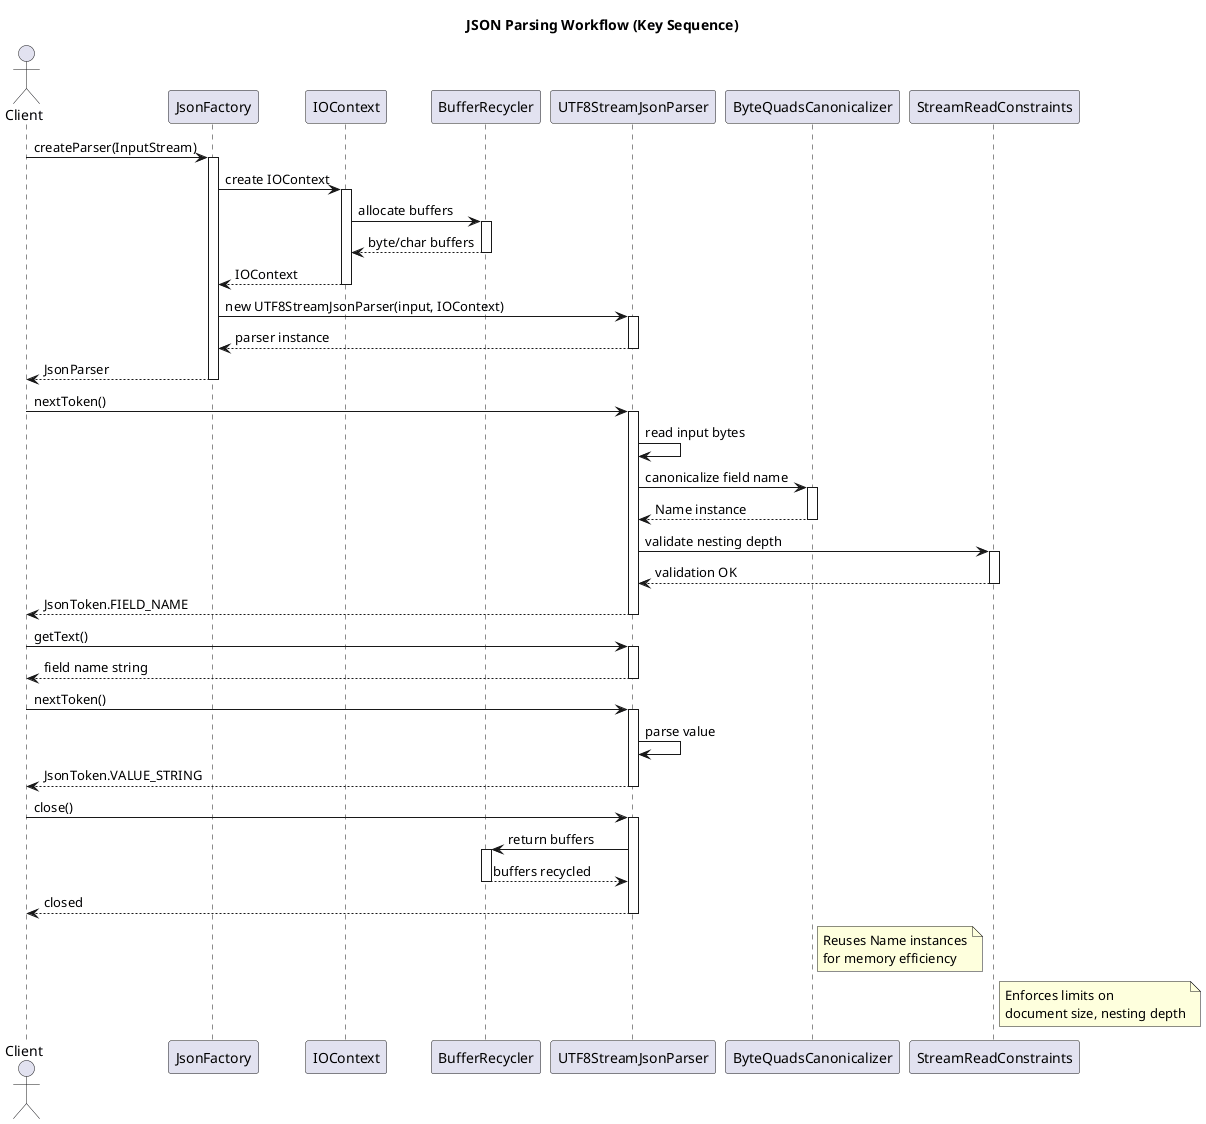

The diagram above was rendered by PlantUML. Its source (embedded in the PNG):
@startuml
title JSON Parsing Workflow (Key Sequence)

actor "Client" as client
participant "JsonFactory" as factory
participant "IOContext" as io
participant "BufferRecycler" as recycler
participant "UTF8StreamJsonParser" as parser
participant "ByteQuadsCanonicalizer" as canon
participant "StreamReadConstraints" as constraints

client -> factory : createParser(InputStream)
activate factory

factory -> io : create IOContext
activate io
io -> recycler : allocate buffers
activate recycler
recycler --> io : byte/char buffers
deactivate recycler
io --> factory : IOContext
deactivate io

factory -> parser : new UTF8StreamJsonParser(input, IOContext)
activate parser
parser --> factory : parser instance
deactivate parser

factory --> client : JsonParser
deactivate factory

client -> parser : nextToken()
activate parser
parser -> parser : read input bytes
parser -> canon : canonicalize field name
activate canon
canon --> parser : Name instance
deactivate canon
parser -> constraints : validate nesting depth
activate constraints
constraints --> parser : validation OK
deactivate constraints
parser --> client : JsonToken.FIELD_NAME
deactivate parser

client -> parser : getText()
activate parser
parser --> client : field name string
deactivate parser

client -> parser : nextToken()
activate parser
parser -> parser : parse value
parser --> client : JsonToken.VALUE_STRING
deactivate parser

client -> parser : close()
activate parser
parser -> recycler : return buffers
activate recycler
recycler --> parser : buffers recycled
deactivate recycler
parser --> client : closed
deactivate parser

note right of canon
  Reuses Name instances
  for memory efficiency
end note

note right of constraints
  Enforces limits on
  document size, nesting depth
end note

@enduml